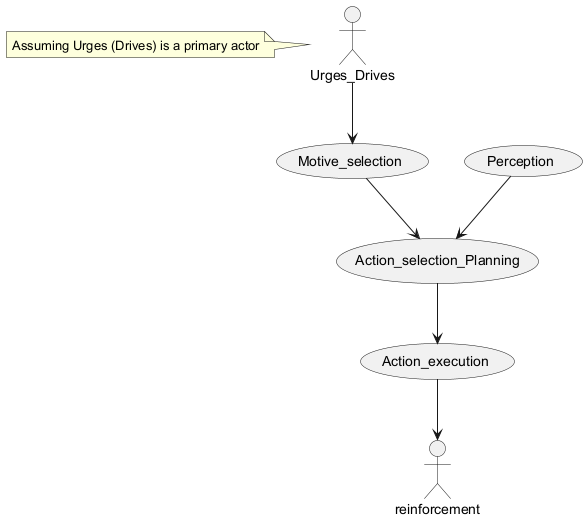

The diagram above was rendered by PlantUML. Its source (embedded in the PNG):
@startuml
actor Urges_Drives
usecase Motive_selection
usecase Action_selection_Planning
usecase Action_execution
usecase Perception

Urges_Drives --> Motive_selection
Motive_selection --> Action_selection_Planning
Action_selection_Planning --> Action_execution
Action_execution --> reinforcement
Perception --> Action_selection_Planning
note left of Urges_Drives: Assuming Urges (Drives) is a primary actor
@enduml